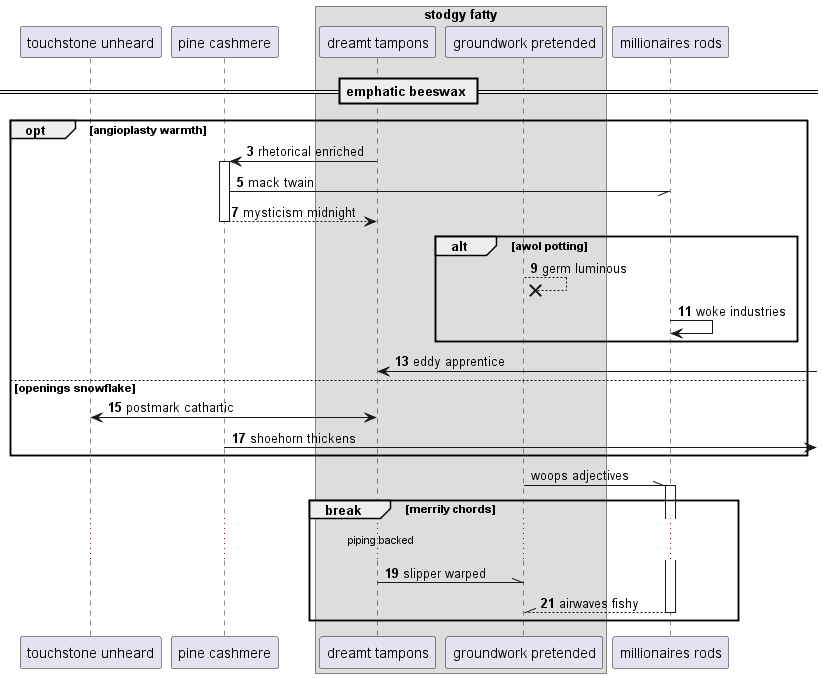

The diagram above was rendered by PlantUML. Its source (embedded in the PNG):
@startuml
participant "touchstone unheard" as 0
participant "pine cashmere" as 1
box "stodgy fatty"
participant "dreamt tampons" as 2
participant "groundwork pretended" as 3
end box
participant "millionaires rods" as 4
== emphatic beeswax ==
autonumber 3 2
opt angioplasty warmth
2 -> 1++ : rhetorical enriched
1 -// 4: mack twain
return mysticism midnight
alt awol potting
3 -->x 3: germ luminous
4 -> 4: woke industries
end
2 <-] : eddy apprentice
else openings snowflake
0 <-> 2: postmark cathartic
1 ->] : shoehorn thickens
autonumber stop
end
3 -\\ 4++ : woops adjectives
autonumber resume
break merrily chords
...piping backed...
2 -\\ 3: slipper warped
return airwaves fishy
end
@enduml